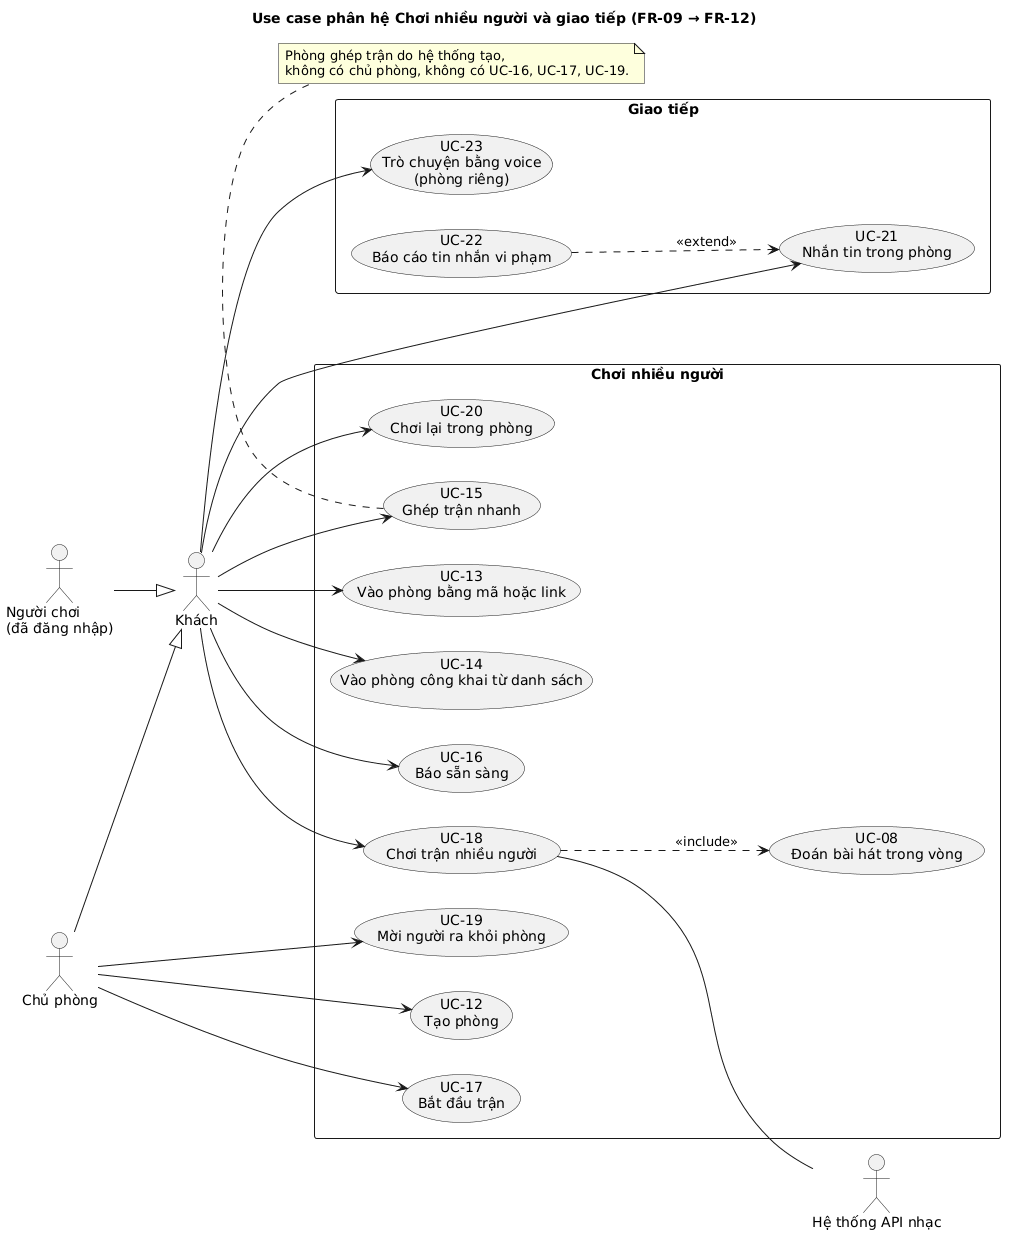

The diagram above was rendered by PlantUML. Its source (embedded in the PNG):
@startuml uc-03-nhieu-nguoi
title Use case phân hệ Chơi nhiều người và giao tiếp (FR-09 → FR-12)
left to right direction
skinparam shadowing false
skinparam packageStyle rectangle

actor "Khách" as Khach
actor "Người chơi\n(đã đăng nhập)" as NguoiChoi
actor "Chủ phòng" as ChuPhong
actor "Hệ thống API nhạc" as MusicAPI

NguoiChoi --|> Khach
ChuPhong --|> Khach

rectangle "Chơi nhiều người" {
  usecase "UC-12\nTạo phòng" as UC12
  usecase "UC-13\nVào phòng bằng mã hoặc link" as UC13
  usecase "UC-14\nVào phòng công khai từ danh sách" as UC14
  usecase "UC-15\nGhép trận nhanh" as UC15
  usecase "UC-16\nBáo sẵn sàng" as UC16
  usecase "UC-17\nBắt đầu trận" as UC17
  usecase "UC-18\nChơi trận nhiều người" as UC18
  usecase "UC-08\nĐoán bài hát trong vòng" as UC08
  usecase "UC-19\nMời người ra khỏi phòng" as UC19
  usecase "UC-20\nChơi lại trong phòng" as UC20
}

rectangle "Giao tiếp" {
  usecase "UC-21\nNhắn tin trong phòng" as UC21
  usecase "UC-22\nBáo cáo tin nhắn vi phạm" as UC22
  usecase "UC-23\nTrò chuyện bằng voice\n(phòng riêng)" as UC23
}

Khach --> UC13
Khach --> UC14
Khach --> UC15
Khach --> UC16
Khach --> UC18
Khach --> UC20
Khach --> UC21
Khach --> UC23
ChuPhong --> UC12
ChuPhong --> UC17
ChuPhong --> UC19

UC18 ..> UC08 : <<include>>
UC22 ..> UC21 : <<extend>>
UC18 -- MusicAPI

note bottom of UC15
  Phòng ghép trận do hệ thống tạo,
  không có chủ phòng, không có UC-16, UC-17, UC-19.
end note
@enduml